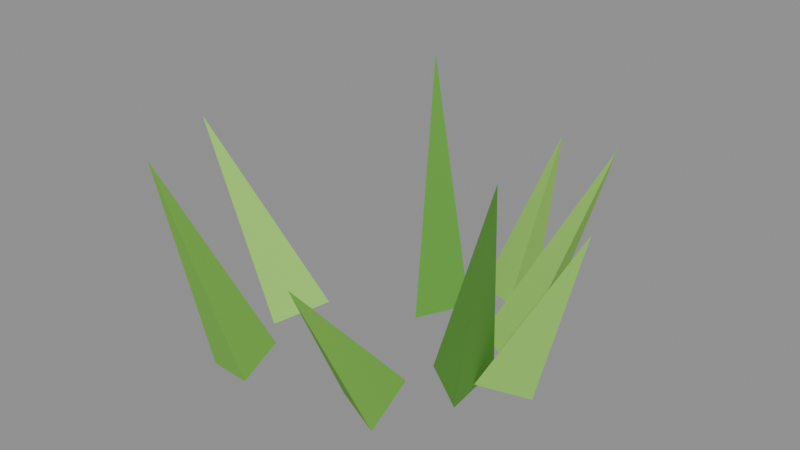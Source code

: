 # Source: grass.blend  (saved by Blender 5.2.45; exported with 4.5.12 LTS)
import bpy
from mathutils import Matrix  # noqa: F401  (used for matrix-valued properties, if any)

bpy.ops.wm.read_factory_settings(use_empty=True)
scene = bpy.context.scene
scene.name = 'Scene'

# ---- collections
col_col_lowpoly = bpy.data.collections.new('COL_LowPoly'); scene.collection.children.link(col_col_lowpoly)

# ---- images (referenced by path relative to the original .blend; pixels are not part of the script)
import os
ASSET_DIR = os.environ.get("B2B_ASSET_DIR", "")  # directory of the original .blend (textures are referenced by path, not embedded)
HERE = os.path.dirname(os.path.abspath(__file__))  # packed textures are extracted next to this script under _unpacked/

def load_image(name, relpath, width, height, colorspace="sRGB"):
    """Load a texture the original file referenced (path relative to the .blend, or extracted next to this script)."""
    p = next((c for c in (os.path.join(HERE, relpath), os.path.join(ASSET_DIR, relpath)) if relpath and os.path.exists(c)), "")
    if p:
        img = bpy.data.images.load(p, check_existing=True)
        img.name = name
    else:  # same state as the original file: an image datablock whose file is absent (Cycles renders it pink)
        img = bpy.data.images.new(name, width, height)
        img.source = "FILE"
        img.filepath = "//" + (relpath or name)
    img.colorspace_settings.name = colorspace
    return img
img_grass_basecolor = load_image('grass_BaseColor', '_unpacked/grass_BaseColor.08e64c2c.png', 128, 48, 'sRGB')
img_grass_maskmap = load_image('grass_MaskMap', '_unpacked/grass_MaskMap.fb098898.png', 128, 48, 'Non-Color')

# ---- materials (node trees are filled in below, after node groups)
mat_m_grass = bpy.data.materials.new('M_grass')

# ---- material node trees
mat_m_grass.use_nodes = True; mat_m_grass.node_tree.nodes.clear()
_N = mat_m_grass.node_tree.nodes; _L = mat_m_grass.node_tree.links
n0 = _N.new('ShaderNodeBsdfPrincipled'); n0.name = 'Principled BSDF'; n0.location = (-200, 100)
n0.inputs[10].default_value = 0.005
n1 = _N.new('ShaderNodeOutputMaterial'); n1.name = 'Material Output'; n1.location = (200, 100)
n2 = _N.new('ShaderNodeTexImage'); n2.name = 'Image Texture'; n2.location = (0, 0)
n2.image = img_grass_basecolor
n2.interpolation = 'Closest'
n3 = _N.new('ShaderNodeTexImage'); n3.name = 'Image Texture.001'; n3.location = (0, 0)
n3.image = img_grass_maskmap
n3.interpolation = 'Closest'
n4 = _N.new('ShaderNodeSeparateColor'); n4.name = 'Separate Color'; n4.location = (0, 0)
n5 = _N.new('ShaderNodeMath'); n5.name = 'Math'; n5.location = (0, 0)
n5.operation = 'SUBTRACT'
n5.inputs[0].default_value = 1.0
_L.new(n0.outputs[0], n1.inputs[0])
_L.new(n2.outputs[0], n0.inputs[0])
_L.new(n3.outputs[0], n4.inputs[0])
_L.new(n4.outputs[0], n0.inputs[1])
_L.new(n3.outputs[1], n5.inputs[1])
_L.new(n5.outputs[0], n0.inputs[2])
n1.is_active_output = True

# ---- meshes
me_grass = bpy.data.meshes.new('grass')
me_grass.from_pydata([(0.2023, -0.00732, 0.0002789), (0.1506, 0.03724, 0.01638), (0.1473, -0.0449, 0.01686), (0.26, -0.00795, 0.232), (0.1406, 0.09794, 0.002997), (0.09309, 0.04727, 0.02023), (0.1532, 0.01796, 0.01029), (0.2099, 0.1256, 0.269), (0.01962, 0.1497, 0.01197), (0.07994, 0.1208, 0.02155), (0.07191, 0.196, 0.0), (0.05131, 0.27, 0.1965), (0.006711, 0.02208, 0.01815), (0.03536, 0.0957, 0.01325), (-0.02851, 0.08729, 0.002122), (-0.07504, 0.1603, 0.31), (-0.09468, -0.02713, 0.025), (-0.1529, -0.009908, 0.002274), (-0.1329, -0.08798, 0.00624), (-0.26, -0.06935, 0.2488), (-0.08788, -0.1285, 0.01702), (-0.1264, -0.1922, 0.003807), (-0.06236, -0.204, 0.01269), (-0.1508, -0.2394, 0.2776), (0.0387, -0.1455, 0.009903), (0.1006, -0.169, 0.000724), (0.08823, -0.09515, 0.02289), (0.08638, -0.27, 0.22), (0.1466, -0.08105, 0.00453), (0.1427, 0.0004105, 0.01145), (0.0892, -0.04628, 0.01754), (0.1983, -0.09025, 0.3005)], [], [(0, 1, 3), (1, 2, 3), (2, 0, 3), (2, 1, 0), (4, 5, 7), (5, 6, 7), (6, 4, 7), (6, 5, 4), (8, 9, 11), (9, 10, 11), (10, 8, 11), (10, 9, 8), (12, 13, 15), (13, 14, 15), (14, 12, 15), (14, 13, 12), (16, 17, 19), (17, 18, 19), (18, 16, 19), (18, 17, 16), (20, 21, 23), (21, 22, 23), (22, 20, 23), (22, 21, 20), (24, 25, 27), (25, 26, 27), (26, 24, 27), (26, 25, 24), (28, 29, 31), (29, 30, 31), (30, 28, 31), (30, 29, 28)])
_uv = me_grass.uv_layers.new(name='UVMap')
_uv.uv.foreach_set('vector', [0.3125, 0.8333, 0.3125, 0.8333, 0.3125, 0.8333, 0.3125, 0.8333, 0.3125, 0.8333, 0.3125, 0.8333, 0.3125, 0.8333, 0.3125, 0.8333, 0.3125, 0.8333, 0.3125, 0.8333, 0.3125, 0.8333, 0.3125, 0.8333, 0.3125, 0.8333, 0.3125, 0.8333, 0.3125, 0.8333, 0.3125, 0.8333, 0.3125, 0.8333, 0.3125, 0.8333, 0.3125, 0.8333, 0.3125, 0.8333, 0.3125, 0.8333, 0.3125, 0.8333, 0.3125, 0.8333, 0.3125, 0.8333, 0.3125, 0.8333, 0.3125, 0.8333, 0.3125, 0.8333, 0.3125, 0.8333, 0.3125, 0.8333, 0.3125, 0.8333, 0.3125, 0.8333, 0.3125, 0.8333, 0.3125, 0.8333, 0.3125, 0.8333, 0.3125, 0.8333, 0.3125, 0.8333, 0.1875, 0.8333, 0.1875, 0.8333, 0.1875, 0.8333, 0.1875, 0.8333, 0.1875, 0.8333, 0.1875, 0.8333, 0.1875, 0.8333, 0.1875, 0.8333, 0.1875, 0.8333, 0.1875, 0.8333, 0.1875, 0.8333, 0.1875, 0.8333, 0.3125, 0.8333, 0.3125, 0.8333, 0.3125, 0.8333, 0.3125, 0.8333, 0.3125, 0.8333, 0.3125, 0.8333, 0.3125, 0.8333, 0.3125, 0.8333, 0.3125, 0.8333, 0.3125, 0.8333, 0.3125, 0.8333, 0.3125, 0.8333, 0.0625, 0.8333, 0.0625, 0.8333, 0.0625, 0.8333, 0.0625, 0.8333, 0.0625, 0.8333, 0.0625, 0.8333, 0.0625, 0.8333, 0.0625, 0.8333, 0.0625, 0.8333, 0.0625, 0.8333, 0.0625, 0.8333, 0.0625, 0.8333, 0.0625, 0.8333, 0.0625, 0.8333, 0.0625, 0.8333, 0.0625, 0.8333, 0.0625, 0.8333, 0.0625, 0.8333, 0.0625, 0.8333, 0.0625, 0.8333, 0.0625, 0.8333, 0.0625, 0.8333, 0.0625, 0.8333, 0.0625, 0.8333, 0.1875, 0.8333, 0.1875, 0.8333, 0.1875, 0.8333, 0.1875, 0.8333, 0.1875, 0.8333, 0.1875, 0.8333, 0.1875, 0.8333, 0.1875, 0.8333, 0.1875, 0.8333, 0.1875, 0.8333, 0.1875, 0.8333, 0.1875, 0.8333])
me_grass.materials.append(mat_m_grass)
me_grass.update()

# ---- objects
ob_grass = bpy.data.objects.new('grass', me_grass)

# ---- transforms, parenting, visibility, modifiers, constraints
ob_grass.location = (0.0, 0.0, 0.0)

# ---- collection membership
col_col_lowpoly.objects.link(ob_grass)

# ---- scene / render settings (as saved in the file)
scene.frame_start = 1; scene.frame_end = 250; scene.frame_set(1)
scene.render.engine = 'BLENDER_EEVEE_NEXT'
scene.render.bake_bias = 0.0
scene.render.bake_samples = 0
scene.render.compositor_device = 'GPU'
scene.eevee.use_volume_custom_range = False
scene.eevee.fast_gi_thickness_near = 0.1
scene.eevee.fast_gi_thickness_far = 0.0
scene.eevee.ray_tracing_options.screen_trace_thickness = 0.1
bpy.context.view_layer.update()

# ---- added for rendering (the .blend has no active camera and no usable light): camera, sun + grey world if the file has none
cam_auto = bpy.data.cameras.new('AutoCamera')
cam_auto.lens = 50.0
cam_auto.sensor_width = 36.0
cam_auto.clip_end = 1000.0
ob_auto_camera = bpy.data.objects.new('AutoCamera', cam_auto)
scene.collection.objects.link(ob_auto_camera)
ob_auto_camera.location = (0.750573, -0.900688, 0.755459)
ob_auto_camera.rotation_euler = (1.09748, -7.21219e-08, 0.694738)
scene.camera = ob_auto_camera
light_auto_sun = bpy.data.lights.new('AutoSun', 'SUN')
light_auto_sun.energy = 3.0
light_auto_sun.angle = 0.0523599
ob_auto_sun = bpy.data.objects.new('AutoSun', light_auto_sun)
scene.collection.objects.link(ob_auto_sun)
ob_auto_sun.rotation_euler = (0.872665, 0.174533, 0.523599)
if scene.world is None:
    world_auto = bpy.data.worlds.new('AutoWorld')
    world_auto.color = (0.3, 0.3, 0.3)
    scene.world = world_auto
bpy.context.view_layer.update()
